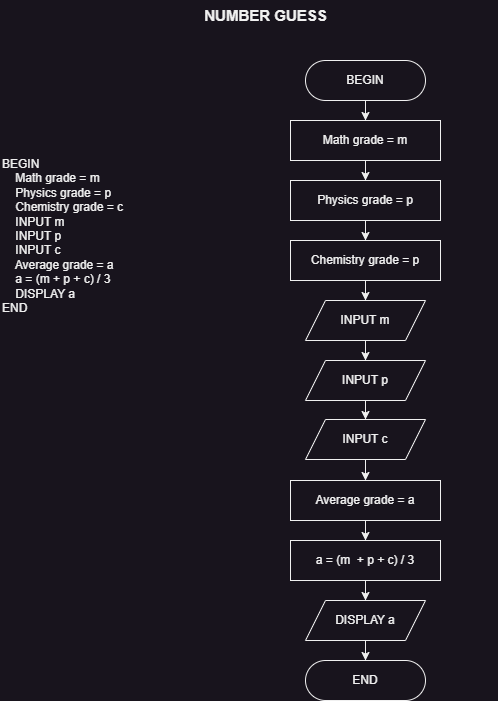

The diagram above was exported from draw.io. Its source (the exported page's mxGraphModel, read from the mxfile embedded in the PNG):
<mxGraphModel dx="978" dy="584" grid="1" gridSize="10" guides="1" tooltips="1" connect="1" arrows="1" fold="1" page="1" pageScale="1" pageWidth="850" pageHeight="1100" math="0" shadow="0">
  <root>
    <mxCell id="0" />
    <mxCell id="1" parent="0" />
    <mxCell id="MFDSgaMsPwvsSHesDDAf-1" value="BEGIN&#10;&#09;    Math grade = m&#10;&#09;    Physics grade = p&#10;&#09;    Chemistry grade = c&#10;    INPUT m&#10;    INPUT p&#10;    INPUT c&#10;&#09;    Average grade = a&#10;&#09;    a = (m + p + c) / 3&#10;&#09;    DISPLAY a&#10;END" style="text;whiteSpace=wrap;" parent="1" vertex="1">
      <mxGeometry x="160" y="170" width="280" height="100" as="geometry" />
    </mxCell>
    <mxCell id="s84BQt3aowlbvZurss5D-4" style="edgeStyle=orthogonalEdgeStyle;rounded=0;orthogonalLoop=1;jettySize=auto;html=1;entryX=0.5;entryY=0;entryDx=0;entryDy=0;" parent="1" source="MFDSgaMsPwvsSHesDDAf-2" target="s84BQt3aowlbvZurss5D-2" edge="1">
      <mxGeometry relative="1" as="geometry" />
    </mxCell>
    <mxCell id="MFDSgaMsPwvsSHesDDAf-2" value="BEGIN" style="rounded=1;whiteSpace=wrap;html=1;arcSize=50;" parent="1" vertex="1">
      <mxGeometry x="465" y="80" width="120" height="40" as="geometry" />
    </mxCell>
    <mxCell id="MFDSgaMsPwvsSHesDDAf-5" value="END" style="rounded=1;whiteSpace=wrap;html=1;arcSize=50;" parent="1" vertex="1">
      <mxGeometry x="465" y="680" width="120" height="40" as="geometry" />
    </mxCell>
    <mxCell id="MFDSgaMsPwvsSHesDDAf-9" value="&lt;b&gt;&lt;font style=&quot;font-size: 15px;&quot;&gt;NUMBER GUESS&lt;/font&gt;&lt;/b&gt;" style="text;html=1;align=center;verticalAlign=middle;whiteSpace=wrap;rounded=0;" parent="1" vertex="1">
      <mxGeometry x="193" y="20" width="465" height="30" as="geometry" />
    </mxCell>
    <mxCell id="HO65XZjdKRRGof8BYVJV-7" style="edgeStyle=orthogonalEdgeStyle;rounded=0;orthogonalLoop=1;jettySize=auto;html=1;entryX=0.5;entryY=0;entryDx=0;entryDy=0;" parent="1" source="s84BQt3aowlbvZurss5D-2" target="HO65XZjdKRRGof8BYVJV-1" edge="1">
      <mxGeometry relative="1" as="geometry" />
    </mxCell>
    <mxCell id="s84BQt3aowlbvZurss5D-2" value="&lt;div style=&quot;text-align: left;&quot;&gt;&lt;span style=&quot;background-color: initial;&quot;&gt;Math grade = m&lt;/span&gt;&lt;/div&gt;" style="shape=parallelogram;perimeter=parallelogramPerimeter;whiteSpace=wrap;html=1;fixedSize=1;size=-20;" parent="1" vertex="1">
      <mxGeometry x="450" y="140" width="150" height="40" as="geometry" />
    </mxCell>
    <mxCell id="HO65XZjdKRRGof8BYVJV-11" style="edgeStyle=orthogonalEdgeStyle;rounded=0;orthogonalLoop=1;jettySize=auto;html=1;entryX=0.5;entryY=0;entryDx=0;entryDy=0;" parent="1" source="p1kvH9YgT52x4rwamgit-1" target="HO65XZjdKRRGof8BYVJV-3" edge="1">
      <mxGeometry relative="1" as="geometry" />
    </mxCell>
    <mxCell id="p1kvH9YgT52x4rwamgit-1" value="&lt;span style=&quot;text-align: left;&quot;&gt;INPUT m&lt;/span&gt;" style="shape=parallelogram;perimeter=parallelogramPerimeter;whiteSpace=wrap;html=1;fixedSize=1;" parent="1" vertex="1">
      <mxGeometry x="465" y="320" width="120" height="40" as="geometry" />
    </mxCell>
    <mxCell id="HO65XZjdKRRGof8BYVJV-17" style="edgeStyle=orthogonalEdgeStyle;rounded=0;orthogonalLoop=1;jettySize=auto;html=1;entryX=0.5;entryY=0;entryDx=0;entryDy=0;" parent="1" source="p1kvH9YgT52x4rwamgit-4" target="MFDSgaMsPwvsSHesDDAf-5" edge="1">
      <mxGeometry relative="1" as="geometry" />
    </mxCell>
    <mxCell id="p1kvH9YgT52x4rwamgit-4" value="&lt;span style=&quot;text-align: left;&quot;&gt;DISPLAY a&lt;/span&gt;" style="shape=parallelogram;perimeter=parallelogramPerimeter;whiteSpace=wrap;html=1;fixedSize=1;" parent="1" vertex="1">
      <mxGeometry x="465" y="620" width="120" height="40" as="geometry" />
    </mxCell>
    <mxCell id="HO65XZjdKRRGof8BYVJV-8" style="edgeStyle=orthogonalEdgeStyle;rounded=0;orthogonalLoop=1;jettySize=auto;html=1;entryX=0.5;entryY=0;entryDx=0;entryDy=0;" parent="1" source="HO65XZjdKRRGof8BYVJV-1" target="HO65XZjdKRRGof8BYVJV-2" edge="1">
      <mxGeometry relative="1" as="geometry" />
    </mxCell>
    <mxCell id="HO65XZjdKRRGof8BYVJV-1" value="&lt;div style=&quot;text-align: left;&quot;&gt;&lt;span style=&quot;background-color: initial;&quot;&gt;Physics grade = p&lt;/span&gt;&lt;/div&gt;" style="shape=parallelogram;perimeter=parallelogramPerimeter;whiteSpace=wrap;html=1;fixedSize=1;size=-20;" parent="1" vertex="1">
      <mxGeometry x="450" y="200" width="150" height="40" as="geometry" />
    </mxCell>
    <mxCell id="HO65XZjdKRRGof8BYVJV-10" style="edgeStyle=orthogonalEdgeStyle;rounded=0;orthogonalLoop=1;jettySize=auto;html=1;entryX=0.5;entryY=0;entryDx=0;entryDy=0;" parent="1" source="HO65XZjdKRRGof8BYVJV-2" target="p1kvH9YgT52x4rwamgit-1" edge="1">
      <mxGeometry relative="1" as="geometry" />
    </mxCell>
    <mxCell id="HO65XZjdKRRGof8BYVJV-2" value="&lt;div style=&quot;text-align: left;&quot;&gt;&lt;span style=&quot;background-color: initial;&quot;&gt;Chemistry grade = p&lt;/span&gt;&lt;/div&gt;" style="shape=parallelogram;perimeter=parallelogramPerimeter;whiteSpace=wrap;html=1;fixedSize=1;size=-20;" parent="1" vertex="1">
      <mxGeometry x="450" y="260" width="150" height="40" as="geometry" />
    </mxCell>
    <mxCell id="HO65XZjdKRRGof8BYVJV-13" style="edgeStyle=orthogonalEdgeStyle;rounded=0;orthogonalLoop=1;jettySize=auto;html=1;entryX=0.5;entryY=0;entryDx=0;entryDy=0;" parent="1" source="HO65XZjdKRRGof8BYVJV-3" target="HO65XZjdKRRGof8BYVJV-4" edge="1">
      <mxGeometry relative="1" as="geometry" />
    </mxCell>
    <mxCell id="HO65XZjdKRRGof8BYVJV-3" value="&lt;span style=&quot;text-align: left;&quot;&gt;INPUT p&lt;/span&gt;" style="shape=parallelogram;perimeter=parallelogramPerimeter;whiteSpace=wrap;html=1;fixedSize=1;" parent="1" vertex="1">
      <mxGeometry x="465" y="380" width="120" height="40" as="geometry" />
    </mxCell>
    <mxCell id="HO65XZjdKRRGof8BYVJV-14" style="edgeStyle=orthogonalEdgeStyle;rounded=0;orthogonalLoop=1;jettySize=auto;html=1;entryX=0.5;entryY=0;entryDx=0;entryDy=0;" parent="1" source="HO65XZjdKRRGof8BYVJV-4" target="HO65XZjdKRRGof8BYVJV-5" edge="1">
      <mxGeometry relative="1" as="geometry" />
    </mxCell>
    <mxCell id="HO65XZjdKRRGof8BYVJV-4" value="&lt;span style=&quot;text-align: left;&quot;&gt;INPUT c&lt;/span&gt;" style="shape=parallelogram;perimeter=parallelogramPerimeter;whiteSpace=wrap;html=1;fixedSize=1;" parent="1" vertex="1">
      <mxGeometry x="465" y="439" width="120" height="40" as="geometry" />
    </mxCell>
    <mxCell id="HO65XZjdKRRGof8BYVJV-15" style="edgeStyle=orthogonalEdgeStyle;rounded=0;orthogonalLoop=1;jettySize=auto;html=1;entryX=0.5;entryY=0;entryDx=0;entryDy=0;" parent="1" source="HO65XZjdKRRGof8BYVJV-5" target="HO65XZjdKRRGof8BYVJV-6" edge="1">
      <mxGeometry relative="1" as="geometry" />
    </mxCell>
    <mxCell id="HO65XZjdKRRGof8BYVJV-5" value="&lt;div style=&quot;text-align: left;&quot;&gt;Average grade = a&lt;br&gt;&lt;/div&gt;" style="shape=parallelogram;perimeter=parallelogramPerimeter;whiteSpace=wrap;html=1;fixedSize=1;size=-20;" parent="1" vertex="1">
      <mxGeometry x="450" y="500" width="150" height="40" as="geometry" />
    </mxCell>
    <mxCell id="HO65XZjdKRRGof8BYVJV-16" style="edgeStyle=orthogonalEdgeStyle;rounded=0;orthogonalLoop=1;jettySize=auto;html=1;entryX=0.5;entryY=0;entryDx=0;entryDy=0;" parent="1" source="HO65XZjdKRRGof8BYVJV-6" target="p1kvH9YgT52x4rwamgit-4" edge="1">
      <mxGeometry relative="1" as="geometry" />
    </mxCell>
    <mxCell id="HO65XZjdKRRGof8BYVJV-6" value="&lt;div style=&quot;text-align: left;&quot;&gt;a = (m&amp;nbsp; + p + c) / 3&lt;br&gt;&lt;/div&gt;" style="shape=parallelogram;perimeter=parallelogramPerimeter;whiteSpace=wrap;html=1;fixedSize=1;size=-20;" parent="1" vertex="1">
      <mxGeometry x="450" y="560" width="150" height="40" as="geometry" />
    </mxCell>
  </root>
</mxGraphModel>